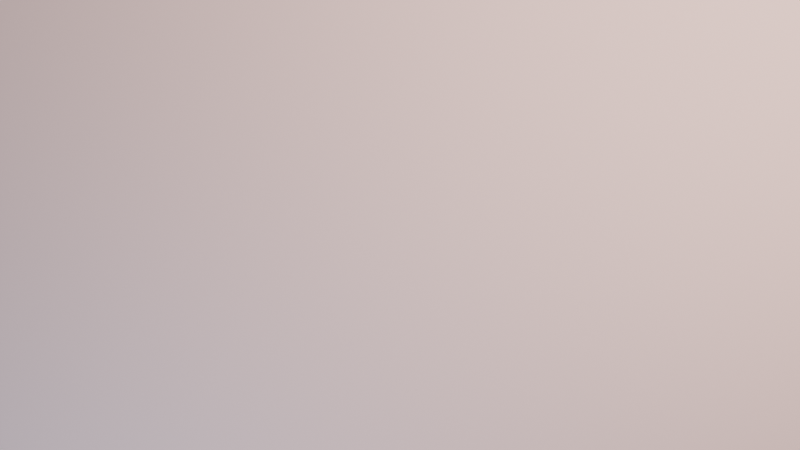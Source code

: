# Source: base.blend  (saved by Blender 2.93.21; exported with 4.5.12 LTS)
import bpy
from mathutils import Matrix  # noqa: F401  (used for matrix-valued properties, if any)

bpy.ops.wm.read_factory_settings(use_empty=True)
scene = bpy.context.scene
scene.name = 'Scene'

# ---- collections
col_collection = bpy.data.collections.new('Collection'); scene.collection.children.link(col_collection)

# ---- materials (node trees are filled in below, after node groups)
mat_material_001 = bpy.data.materials.new('Material.001')
mat_material_001.preview_render_type = 'CUBE'

# ---- material node trees
mat_material_001.use_nodes = True; mat_material_001.node_tree.nodes.clear()
_N = mat_material_001.node_tree.nodes; _L = mat_material_001.node_tree.links
n0 = _N.new('ShaderNodeBsdfPrincipled'); n0.name = 'Principled BSDF'; n0.location = (10, 300)
n0.distribution = 'GGX'
n0.subsurface_method = 'BURLEY'
n0.inputs[0].default_value = (1.0, 1.0, 1.0, 1.0)
n0.inputs[2].default_value = 0.0
n0.inputs[3].default_value = 1.45
n0.inputs[13].default_value = 0.0
n0.inputs[20].default_value = 0.0
n0.inputs[27].default_value = (0.0, 0.0, 0.0, 1.0)
n0.inputs[28].default_value = 1.0
n1 = _N.new('ShaderNodeOutputMaterial'); n1.name = 'Material Output'; n1.location = (300, 300)
_L.new(n0.outputs[0], n1.inputs[0])
n1.is_active_output = True

# ---- world
world_world = bpy.data.worlds.new('World'); scene.world = world_world
world_world.use_nodes = True; world_world.node_tree.nodes.clear()
_N = world_world.node_tree.nodes; _L = world_world.node_tree.links
n0 = _N.new('ShaderNodeOutputWorld'); n0.name = 'World Output'; n0.location = (300, 300)
n1 = _N.new('ShaderNodeBackground'); n1.name = 'Background'; n1.location = (10, 300)
n1.inputs[0].default_value = (0.05088, 0.05088, 0.05088, 1.0)
_L.new(n1.outputs[0], n0.inputs[0])
n0.is_active_output = True
world_world.color = (0.05088, 0.05088, 0.05088)
world_world.use_sun_shadow = False
world_world.sun_shadow_jitter_overblur = 0.0

# ---- cameras
cam_camera = bpy.data.cameras.new('Camera')
cam_camera.clip_start = 11.0
cam_camera.clip_end = 1e+05
cam_camera.lens = 100.0
cam_camera.ortho_scale = 7.314
cam_camera.dof.use_dof = True
cam_camera.dof.focus_distance = 123.1
cam_camera.dof.aperture_fstop = 1.8
cam_camera.dof.aperture_blades = 10
cam_camera.dof.aperture_rotation = 1.063
cam_camera_001 = bpy.data.cameras.new('Camera.001')
cam_camera_001.clip_start = 33.0
cam_camera_001.clip_end = 1.001e+05

# ---- lights
light_area = bpy.data.lights.new('Area', 'AREA')
light_area.color = (1.0, 0.6357, 0.5496)
light_area.transmission_factor = 0.0
light_area.energy = 1.178e+09
light_area.shadow_soft_size = 7500.0
light_area.shadow_maximum_resolution = 0.006
light_area.use_absolute_resolution = True
light_area.size = 7500.0
light_area.size_y = 1.0
light_area_001 = bpy.data.lights.new('Area.001', 'AREA')
light_area_001.color = (0.5726, 0.7163, 1.0)
light_area_001.transmission_factor = 0.0
light_area_001.use_shadow = False
light_area_001.energy = 1.963e+08
light_area_001.shadow_soft_size = 100.0
light_area_001.shadow_maximum_resolution = 0.006
light_area_001.use_absolute_resolution = True
light_area_001.size = 100.0
light_area_001.size_y = 1.0

# ---- meshes
me_plane = bpy.data.meshes.new('Plane')
me_plane.from_pydata([(-1.0, -1.0, 0.0), (1.0, -1.0, 0.0), (-1.0, 1.0, 0.0), (1.0, 1.0, 0.0)], [], [(0, 1, 3, 2)])
_uv = me_plane.uv_layers.new(name='UVMap')
_uv.uv.foreach_set('vector', [0.0, 0.0, 1.0, 0.0, 1.0, 1.0, 0.0, 1.0])
me_plane.materials.append(mat_material_001)
me_plane.use_remesh_fix_poles = True
me_plane.use_remesh_preserve_attributes = False
me_plane.update()

# ---- objects
ob_camera = bpy.data.objects.new('Camera', cam_camera)
ob_plane = bpy.data.objects.new('Plane', me_plane)
ob_area = bpy.data.objects.new('Area', light_area)
ob_arealightblue = bpy.data.objects.new('AreaLightBlue', light_area_001)
ob_camera_top = bpy.data.objects.new('Camera.top', cam_camera_001)

# ---- transforms, parenting, visibility, modifiers, constraints
ob_camera.location = (2994.0, -431.7, 2691.0)
ob_camera.rotation_euler = (0.8249, 3.984e-05, -4.86)
ob_camera.lock_rotations_4d = False
ob_camera.empty_display_type = 'ARROWS'
ob_camera.color = (0.0, 0.0, 0.0, 0.0)
ob_camera.display_type = 'WIRE'
ob_camera.lineart.crease_threshold = 0.0
ob_plane.location = (0.0, 0.0, 0.0)
ob_plane.scale = (1.211e+04, 1.211e+04, 1.211e+04)
ob_area.location = (5112.0, 4017.0, 6826.0)
ob_area.rotation_euler = (-0.6797, 0.2404, 5.533)
ob_arealightblue.location = (-3080.0, -5981.0, 6826.0)
ob_arealightblue.rotation_euler = (-0.6797, 0.2404, 3.2)
ob_camera_top.location = (0.0, 0.0, 1.149e+04)

# ---- collection membership
col_collection.objects.link(ob_camera)
col_collection.objects.link(ob_plane)
col_collection.objects.link(ob_area)
col_collection.objects.link(ob_arealightblue)
col_collection.objects.link(ob_camera_top)

# ---- scene / render settings (as saved in the file)
scene.camera = ob_camera_top
scene.frame_start = 1; scene.frame_end = 250; scene.frame_set(10)
scene.render.engine = 'CYCLES'
scene.render.resolution_x = 3840
scene.render.resolution_y = 2160
scene.cycles.samples = 128
scene.cycles.sampling_pattern = 'TABULATED_SOBOL'
scene.cycles.use_adaptive_sampling = False
scene.cycles.use_light_tree = False
scene.cycles.use_fast_gi = True
scene.view_settings.look = 'Very High Contrast'
scene.view_settings.view_transform = 'Filmic'
bpy.context.view_layer.update()
